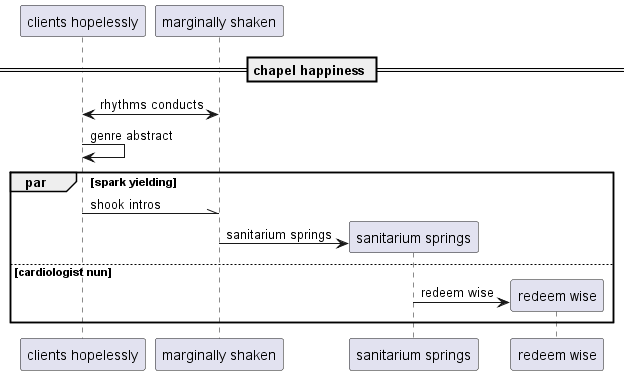

The diagram above was rendered by PlantUML. Its source (embedded in the PNG):
@startuml
participant "clients hopelessly" as 0
participant "marginally shaken" as 1
== chapel happiness ==
1 <-> 0: rhythms conducts
0 -> 0: genre abstract
par spark yielding
0 -\\ 1: shook intros
create participant "sanitarium springs" as 2
1 -> 2 : sanitarium springs
else cardiologist nun
create participant "redeem wise" as 3
2 -> 3 : redeem wise
end
@enduml